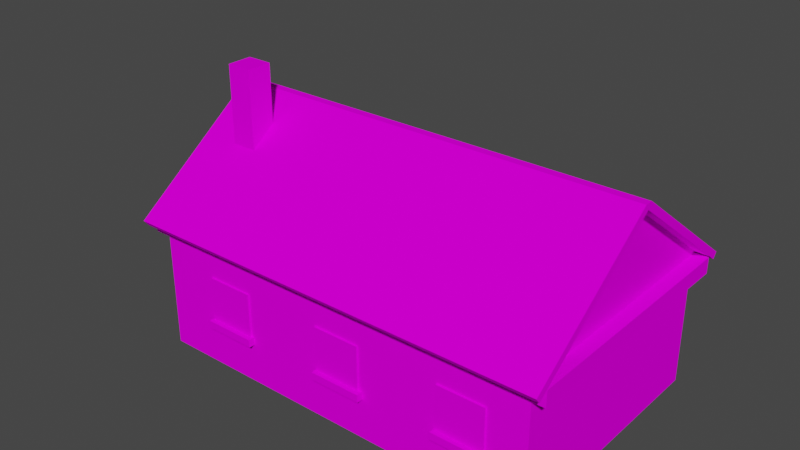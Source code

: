 # Source: house.blend  (saved by Blender 2.80.75; exported with 4.5.12 LTS)
import bpy
from mathutils import Matrix  # noqa: F401  (used for matrix-valued properties, if any)

bpy.ops.wm.read_factory_settings(use_empty=True)
scene = bpy.context.scene
scene.name = 'Scene'

# ---- collections
col_collection = bpy.data.collections.new('Collection'); scene.collection.children.link(col_collection)

# ---- images (referenced by path relative to the original .blend; pixels are not part of the script)
import os
ASSET_DIR = os.environ.get("B2B_ASSET_DIR", "")  # directory of the original .blend (textures are referenced by path, not embedded)
HERE = os.path.dirname(os.path.abspath(__file__))  # packed textures are extracted next to this script under _unpacked/

def load_image(name, relpath, width, height, colorspace="sRGB"):
    """Load a texture the original file referenced (path relative to the .blend, or extracted next to this script)."""
    p = next((c for c in (os.path.join(HERE, relpath), os.path.join(ASSET_DIR, relpath)) if relpath and os.path.exists(c)), "")
    if p:
        img = bpy.data.images.load(p, check_existing=True)
        img.name = name
    else:  # same state as the original file: an image datablock whose file is absent (Cycles renders it pink)
        img = bpy.data.images.new(name, width, height)
        img.source = "FILE"
        img.filepath = "//" + (relpath or name)
    img.colorspace_settings.name = colorspace
    return img
img_siding_jpg = load_image('siding.jpg', 'houses/house 1/siding.jpg', 1024, 1024, 'sRGB')
img_brick_jpg = load_image('brick.jpg', 'houses/house 1/brick.jpg', 1024, 1024, 'sRGB')
img_door_jpg = load_image('door.jpg', 'houses/house 1/door.jpg', 1024, 1024, 'sRGB')
img_rock_jpg = load_image('rock.jpg', 'houses/house 1/rock.jpg', 1024, 1024, 'sRGB')
img_roof_jpg = load_image('roof.jpg', 'houses/house 1/roof.jpg', 1024, 1024, 'sRGB')
img_window_jpg = load_image('window.jpg', 'houses/house 1/window.jpg', 1024, 1024, 'sRGB')

# ---- materials (node trees are filled in below, after node groups)
mat_material_001 = bpy.data.materials.new('Material.001')
mat_material_001.use_transparent_shadow = False
mat_material_001.diffuse_color = (0.64, 0.64, 0.64, 1.0)
mat_material_001.roughness = 0.6733
mat_material_001_brick_jpg = bpy.data.materials.new('Material.001_brick.jpg')
mat_material_001_brick_jpg.use_transparent_shadow = False
mat_material_001_brick_jpg.diffuse_color = (0.64, 0.64, 0.64, 1.0)
mat_material_001_brick_jpg.roughness = 0.6733
mat_material_001_door_jpg = bpy.data.materials.new('Material.001_door.jpg')
mat_material_001_door_jpg.use_transparent_shadow = False
mat_material_001_door_jpg.diffuse_color = (0.64, 0.64, 0.64, 1.0)
mat_material_001_door_jpg.roughness = 0.6733
mat_material_001_rock_jpg = bpy.data.materials.new('Material.001_rock.jpg')
mat_material_001_rock_jpg.use_transparent_shadow = False
mat_material_001_rock_jpg.diffuse_color = (0.64, 0.64, 0.64, 1.0)
mat_material_001_rock_jpg.roughness = 0.6733
mat_material_001_roof_jpg = bpy.data.materials.new('Material.001_roof.jpg')
mat_material_001_roof_jpg.use_transparent_shadow = False
mat_material_001_roof_jpg.diffuse_color = (0.64, 0.64, 0.64, 1.0)
mat_material_001_roof_jpg.roughness = 0.6733
mat_material_001_window_jpg = bpy.data.materials.new('Material.001_window.jpg')
mat_material_001_window_jpg.use_transparent_shadow = False
mat_material_001_window_jpg.diffuse_color = (0.64, 0.64, 0.64, 1.0)
mat_material_001_window_jpg.roughness = 0.6733
mat_material_001_none = bpy.data.materials.new('Material.001_NONE')
mat_material_001_none.use_transparent_shadow = False
mat_material_001_none.diffuse_color = (0.64, 0.64, 0.64, 1.0)
mat_material_001_none.roughness = 0.6733

# ---- material node trees
mat_material_001.use_nodes = True; mat_material_001.node_tree.nodes.clear()
_N = mat_material_001.node_tree.nodes; _L = mat_material_001.node_tree.links
n0 = _N.new('ShaderNodeOutputMaterial'); n0.name = 'Material Output'; n0.location = (300, 300)
n1 = _N.new('ShaderNodeBsdfPrincipled'); n1.name = 'Principled BSDF'; n1.location = (10, 300)
n1.distribution = 'GGX'
n1.subsurface_method = 'BURLEY'
n1.inputs[2].default_value = 0.6733
n1.inputs[3].default_value = 1.0
n1.inputs[27].default_value = (0.0, 0.0, 0.0, 1.0)
n1.inputs[28].default_value = 1.0
n2 = _N.new('ShaderNodeTexImage'); n2.name = 'Image Texture'; n2.location = (-300, 600)
n2.image = img_siding_jpg
_L.new(n1.outputs[0], n0.inputs[0])
_L.new(n2.outputs[0], n1.inputs[0])
n0.is_active_output = True
mat_material_001_brick_jpg.use_nodes = True; mat_material_001_brick_jpg.node_tree.nodes.clear()
_N = mat_material_001_brick_jpg.node_tree.nodes; _L = mat_material_001_brick_jpg.node_tree.links
n0 = _N.new('ShaderNodeOutputMaterial'); n0.name = 'Material Output'; n0.location = (300, 300)
n1 = _N.new('ShaderNodeBsdfPrincipled'); n1.name = 'Principled BSDF'; n1.location = (10, 300)
n1.distribution = 'GGX'
n1.subsurface_method = 'BURLEY'
n1.inputs[2].default_value = 0.6733
n1.inputs[3].default_value = 1.0
n1.inputs[27].default_value = (0.0, 0.0, 0.0, 1.0)
n1.inputs[28].default_value = 1.0
n2 = _N.new('ShaderNodeTexImage'); n2.name = 'Image Texture'; n2.location = (-300, 600)
n2.image = img_brick_jpg
_L.new(n1.outputs[0], n0.inputs[0])
_L.new(n2.outputs[0], n1.inputs[0])
n0.is_active_output = True
mat_material_001_door_jpg.use_nodes = True; mat_material_001_door_jpg.node_tree.nodes.clear()
_N = mat_material_001_door_jpg.node_tree.nodes; _L = mat_material_001_door_jpg.node_tree.links
n0 = _N.new('ShaderNodeOutputMaterial'); n0.name = 'Material Output'; n0.location = (300, 300)
n1 = _N.new('ShaderNodeBsdfPrincipled'); n1.name = 'Principled BSDF'; n1.location = (10, 300)
n1.distribution = 'GGX'
n1.subsurface_method = 'BURLEY'
n1.inputs[2].default_value = 0.6733
n1.inputs[3].default_value = 1.0
n1.inputs[27].default_value = (0.0, 0.0, 0.0, 1.0)
n1.inputs[28].default_value = 1.0
n2 = _N.new('ShaderNodeTexImage'); n2.name = 'Image Texture'; n2.location = (-300, 600)
n2.image = img_door_jpg
_L.new(n1.outputs[0], n0.inputs[0])
_L.new(n2.outputs[0], n1.inputs[0])
n0.is_active_output = True
mat_material_001_rock_jpg.use_nodes = True; mat_material_001_rock_jpg.node_tree.nodes.clear()
_N = mat_material_001_rock_jpg.node_tree.nodes; _L = mat_material_001_rock_jpg.node_tree.links
n0 = _N.new('ShaderNodeOutputMaterial'); n0.name = 'Material Output'; n0.location = (300, 300)
n1 = _N.new('ShaderNodeBsdfPrincipled'); n1.name = 'Principled BSDF'; n1.location = (10, 300)
n1.distribution = 'GGX'
n1.subsurface_method = 'BURLEY'
n1.inputs[2].default_value = 0.6733
n1.inputs[3].default_value = 1.0
n1.inputs[27].default_value = (0.0, 0.0, 0.0, 1.0)
n1.inputs[28].default_value = 1.0
n2 = _N.new('ShaderNodeTexImage'); n2.name = 'Image Texture'; n2.location = (-300, 600)
n2.image = img_rock_jpg
_L.new(n1.outputs[0], n0.inputs[0])
_L.new(n2.outputs[0], n1.inputs[0])
n0.is_active_output = True
mat_material_001_roof_jpg.use_nodes = True; mat_material_001_roof_jpg.node_tree.nodes.clear()
_N = mat_material_001_roof_jpg.node_tree.nodes; _L = mat_material_001_roof_jpg.node_tree.links
n0 = _N.new('ShaderNodeOutputMaterial'); n0.name = 'Material Output'; n0.location = (300, 300)
n1 = _N.new('ShaderNodeBsdfPrincipled'); n1.name = 'Principled BSDF'; n1.location = (10, 300)
n1.distribution = 'GGX'
n1.subsurface_method = 'BURLEY'
n1.inputs[2].default_value = 0.6733
n1.inputs[3].default_value = 1.0
n1.inputs[27].default_value = (0.0, 0.0, 0.0, 1.0)
n1.inputs[28].default_value = 1.0
n2 = _N.new('ShaderNodeTexImage'); n2.name = 'Image Texture'; n2.location = (-300, 600)
n2.image = img_roof_jpg
_L.new(n1.outputs[0], n0.inputs[0])
_L.new(n2.outputs[0], n1.inputs[0])
n0.is_active_output = True
mat_material_001_window_jpg.use_nodes = True; mat_material_001_window_jpg.node_tree.nodes.clear()
_N = mat_material_001_window_jpg.node_tree.nodes; _L = mat_material_001_window_jpg.node_tree.links
n0 = _N.new('ShaderNodeOutputMaterial'); n0.name = 'Material Output'; n0.location = (300, 300)
n1 = _N.new('ShaderNodeBsdfPrincipled'); n1.name = 'Principled BSDF'; n1.location = (10, 300)
n1.distribution = 'GGX'
n1.subsurface_method = 'BURLEY'
n1.inputs[2].default_value = 0.6733
n1.inputs[3].default_value = 1.0
n1.inputs[27].default_value = (0.0, 0.0, 0.0, 1.0)
n1.inputs[28].default_value = 1.0
n2 = _N.new('ShaderNodeTexImage'); n2.name = 'Image Texture'; n2.location = (-300, 600)
n2.image = img_window_jpg
_L.new(n1.outputs[0], n0.inputs[0])
_L.new(n2.outputs[0], n1.inputs[0])
n0.is_active_output = True
mat_material_001_none.use_nodes = True; mat_material_001_none.node_tree.nodes.clear()
_N = mat_material_001_none.node_tree.nodes; _L = mat_material_001_none.node_tree.links
n0 = _N.new('ShaderNodeOutputMaterial'); n0.name = 'Material Output'; n0.location = (300, 300)
n1 = _N.new('ShaderNodeBsdfPrincipled'); n1.name = 'Principled BSDF'; n1.location = (10, 300)
n1.distribution = 'GGX'
n1.subsurface_method = 'BURLEY'
n1.inputs[2].default_value = 0.6733
n1.inputs[3].default_value = 1.0
n1.inputs[27].default_value = (0.0, 0.0, 0.0, 1.0)
n1.inputs[28].default_value = 1.0
n2 = _N.new('ShaderNodeTexImage'); n2.name = 'Image Texture'; n2.location = (-300, 600)
n2.image = img_brick_jpg
_L.new(n1.outputs[0], n0.inputs[0])
_L.new(n2.outputs[0], n1.inputs[0])
n0.is_active_output = True

# ---- world
world_world = bpy.data.worlds.new('World'); scene.world = world_world
world_world.use_nodes = True; world_world.node_tree.nodes.clear()
_N = world_world.node_tree.nodes; _L = world_world.node_tree.links
n0 = _N.new('ShaderNodeOutputWorld'); n0.name = 'World Output'; n0.location = (300, 300)
n1 = _N.new('ShaderNodeBackground'); n1.name = 'Background'; n1.location = (10, 300)
n1.inputs[0].default_value = (0.05088, 0.05088, 0.05088, 1.0)
_L.new(n1.outputs[0], n0.inputs[0])
n0.is_active_output = True
world_world.color = (0.05088, 0.05088, 0.05088)
world_world.use_sun_shadow = False
world_world.sun_shadow_jitter_overblur = 0.0

# ---- meshes
me_cube_016 = bpy.data.meshes.new('Cube.016')
me_cube_016.from_pydata([(-8.461, 5.612, 0.0), (-8.461, 9.597, 0.0), (-8.461, 5.699, -5.332), (-8.461, 5.612, -5.332), (8.461, 5.612, 0.0), (8.461, 9.597, 0.0), (8.461, 5.699, 5.332), (8.461, 5.612, 5.332), (8.461, 5.612, -5.332), (8.461, 5.699, -5.332), (-8.461, 5.612, 5.332), (-8.461, 5.699, 5.332), (-8.443, 0.06985, 5.221), (-8.443, 5.694, 5.221), (-8.443, 5.694, -5.221), (-8.443, 0.06985, -5.221), (8.443, 5.694, -5.221), (8.443, 0.06985, -5.221), (8.443, 5.694, 5.221), (8.443, 0.06985, 5.221), (-7.424, 7.644, 2.436), (-7.424, 11.42, 2.436), (-7.424, 11.42, 1.364), (-7.424, 7.644, 1.364), (-6.352, 11.42, 1.364), (-6.352, 7.644, 1.364), (-6.352, 11.42, 2.436), (-6.352, 7.644, 2.436), (-11.24, 0.05923, 1.761), (-11.24, 0.6729, 1.761), (-11.24, 0.6729, -2.147), (-11.24, 0.05923, -2.147), (-10.24, 0.05923, -2.147), (-10.24, 0.6729, -2.147), (-7.194, 0.6729, -2.147), (-7.194, 0.05923, -2.147), (-10.24, 0.05923, 1.761), (-10.24, 0.6729, 1.761), (-10.24, 1.419, -2.147), (-7.194, 1.419, -2.147), (-7.194, 0.05923, 1.761), (-7.194, 0.6729, 1.761), (-10.24, 1.419, 1.761), (-7.194, 1.419, 1.761), (-8.561, 1.485, 0.6487), (-8.561, 4.857, 0.6487), (-8.561, 4.857, -1.162), (-8.561, 1.485, -1.162), (-8.433, 4.857, -1.162), (-8.433, 1.485, -1.162), (-8.433, 1.485, 0.6487), (-8.433, 4.857, 0.6487), (-0.7756, 1.766, -4.945), (-0.7756, 2.088, -4.945), (-0.7756, 2.088, -5.498), (-0.7756, 1.766, -5.498), (1.424, 2.088, -5.498), (1.424, 1.766, -5.498), (1.424, 2.088, -4.945), (1.424, 1.766, -4.945), (4.684, 1.766, -4.945), (4.684, 2.088, -4.945), (4.684, 2.088, -5.498), (4.684, 1.766, -5.498), (6.884, 2.088, -5.498), (6.884, 1.766, -5.498), (6.884, 2.088, -4.945), (6.884, 1.766, -4.945), (8.461, 5.403, -5.736), (8.461, 5.646, -5.913), (9.04, 5.646, -5.913), (9.04, 5.403, -5.736), (9.04, 5.699, -5.332), (9.04, 9.597, 0.0), (8.461, 5.646, 5.913), (8.461, 5.403, 5.736), (9.04, 5.403, 5.736), (9.04, 5.646, 5.913), (-8.461, 9.597, 0.0), (-8.461, 5.699, 5.332), (-9.04, 5.699, 5.332), (-9.04, 9.597, 0.0), (-8.461, 5.646, -5.913), (-8.461, 5.403, -5.736), (-9.04, 5.403, -5.736), (-9.04, 5.646, -5.913), (-8.461, 5.403, 5.736), (-8.461, 5.646, 5.913), (8.461, 5.699, 5.332), (-9.04, 5.646, 5.913), (-9.04, 5.403, 5.736), (-9.04, 5.699, -5.332), (-9.04, 9.597, 0.0), (-9.04, 9.84, -0.1771), (-9.04, 5.941, -5.51), (-9.04, 5.941, 5.51), (-9.04, 9.84, 0.1771), (9.04, 5.699, 5.332), (9.04, 9.597, 0.0), (9.04, 9.84, 0.1771), (9.04, 5.941, 5.51), (9.04, 5.941, -5.51), (9.04, 9.84, -0.1771), (8.461, 9.597, 0.0), (-9.034, 5.648, 5.327), (-9.034, 5.648, -5.327), (-9.034, 4.98, -5.327), (-9.034, 4.98, 5.327), (9.034, 5.648, -5.327), (9.034, 4.98, -5.327), (9.034, 5.648, 5.327), (9.034, 4.98, 5.327), (6.94, 1.766, 4.942), (6.94, 2.088, 4.942), (6.94, 2.088, 5.495), (6.94, 1.766, 5.495), (4.74, 2.088, 5.495), (4.74, 1.766, 5.495), (4.74, 2.088, 4.942), (4.74, 1.766, 4.942), (1.531, 1.766, 4.942), (1.531, 2.088, 4.942), (1.531, 2.088, 5.495), (1.531, 1.766, 5.495), (-0.6693, 2.088, 5.495), (-0.6693, 1.766, 5.495), (-0.6693, 2.088, 4.942), (-0.6693, 1.766, 4.942), (-3.929, 1.766, 4.942), (-3.929, 2.088, 4.942), (-3.929, 2.088, 5.495), (-3.929, 1.766, 5.495), (-6.129, 2.088, 5.495), (-6.129, 1.766, 5.495), (-6.129, 2.088, 4.942), (-6.129, 1.766, 4.942), (-6.185, 1.766, -4.945), (-6.185, 2.088, -4.945), (-6.185, 2.088, -5.498), (-6.185, 1.766, -5.498), (-3.985, 2.088, -5.498), (-3.985, 1.766, -5.498), (-3.985, 2.088, -4.945), (-3.985, 1.766, -4.945), (8.461, 9.84, -0.1771), (8.461, 9.84, 0.1771), (-8.461, 9.84, 0.1771), (-8.461, 5.941, 5.51), (8.461, 5.941, 5.51), (8.461, 5.941, -5.51), (-8.461, 5.941, -5.51), (-8.461, 9.84, -0.1771), (-6.056, 1.928, 5.298), (-6.056, 3.928, 5.298), (-6.056, 3.928, 5.148), (-6.056, 1.928, 5.148), (-4.056, 1.928, 5.148), (-4.056, 3.928, 5.148), (-4.056, 3.928, 5.298), (-4.056, 1.928, 5.298), (-0.6469, 1.928, 5.298), (-0.6469, 3.928, 5.298), (-0.6469, 3.928, 5.148), (-0.6469, 1.928, 5.148), (1.353, 1.928, 5.148), (1.353, 3.928, 5.148), (1.353, 3.928, 5.298), (1.353, 1.928, 5.298), (4.813, 1.928, 5.298), (4.813, 3.928, 5.298), (4.813, 3.928, 5.148), (4.813, 1.928, 5.148), (6.813, 1.928, 5.148), (6.813, 3.928, 5.148), (6.813, 3.928, 5.298), (6.813, 1.928, 5.298), (-6.056, 1.928, -5.163), (-6.056, 3.928, -5.163), (-6.056, 3.928, -5.312), (-6.056, 1.928, -5.312), (-4.056, 3.928, -5.312), (-4.056, 1.928, -5.312), (-4.056, 3.928, -5.163), (-4.056, 1.928, -5.163), (-0.6469, 1.928, -5.163), (-0.6469, 3.928, -5.163), (-0.6469, 3.928, -5.312), (-0.6469, 1.928, -5.312), (1.353, 3.928, -5.312), (1.353, 1.928, -5.312), (1.353, 3.928, -5.163), (1.353, 1.928, -5.163), (4.813, 1.928, -5.163), (4.813, 3.928, -5.163), (4.813, 3.928, -5.312), (4.813, 1.928, -5.312), (6.813, 3.928, -5.312), (6.813, 1.928, -5.312), (6.813, 3.928, -5.163), (6.813, 1.928, -5.163), (-8.638, 3.527, -0.9548), (-8.463, 3.527, -0.9548), (-8.463, 3.502, -1.017), (-8.638, 3.502, -1.017), (-8.463, 3.44, -1.042), (-8.638, 3.44, -1.042), (-8.463, 3.378, -1.017), (-8.638, 3.378, -1.017), (-8.463, 3.352, -0.9548), (-8.638, 3.352, -0.9548), (-8.463, 3.378, -0.893), (-8.638, 3.378, -0.893), (-8.463, 3.44, -0.8674), (-8.638, 3.44, -0.8674), (-8.463, 3.502, -0.893), (-8.638, 3.502, -0.893)], [], [(0, 1, 2, 3), (4, 5, 6, 7), (8, 9, 5, 4), (10, 11, 1, 0), (12, 13, 14, 15), (15, 14, 16, 17), (17, 16, 18, 19), (19, 18, 13, 12), (20, 21, 22, 23), (23, 22, 24, 25), (25, 24, 26, 27), (27, 26, 21, 20), (24, 22, 21, 26), (28, 29, 30, 31), (32, 33, 34, 35), (36, 37, 29, 28), (33, 30, 29, 37), (34, 33, 38, 39), (40, 41, 37, 36), (31, 30, 33, 32), (39, 38, 42, 43), (33, 37, 42, 38), (37, 41, 43, 42), (44, 45, 46, 47), (47, 46, 48, 49), (50, 51, 45, 44), (48, 46, 45, 51), (52, 53, 54, 55), (55, 54, 56, 57), (57, 56, 58, 59), (55, 57, 59, 52), (56, 54, 53, 58), (60, 61, 62, 63), (63, 62, 64, 65), (65, 64, 66, 67), (63, 65, 67, 60), (64, 62, 61, 66), (68, 69, 70, 71), (5, 9, 72, 73), (74, 75, 76, 77), (78, 79, 80, 81), (82, 83, 84, 85), (86, 75, 74, 87), (79, 88, 75, 86), (86, 87, 89, 90), (68, 83, 82, 69), (9, 2, 83, 68), (91, 92, 93, 94), (81, 80, 95, 96), (97, 98, 99, 100), (97, 100, 77, 76), (101, 72, 71, 70), (73, 72, 101, 102), (81, 96, 93, 92), (99, 98, 73, 102), (95, 80, 90, 89), (91, 94, 85, 84), (9, 68, 71, 72), (2, 1, 92, 91), (75, 88, 97, 76), (83, 2, 91, 84), (79, 86, 90, 80), (88, 103, 98, 97), (104, 105, 106, 107), (105, 108, 109, 106), (108, 110, 111, 109), (110, 104, 107, 111), (105, 104, 110, 108), (109, 111, 107, 106), (112, 113, 114, 115), (115, 114, 116, 117), (117, 116, 118, 119), (115, 117, 119, 112), (116, 114, 113, 118), (120, 121, 122, 123), (123, 122, 124, 125), (125, 124, 126, 127), (123, 125, 127, 120), (124, 122, 121, 126), (128, 129, 130, 131), (131, 130, 132, 133), (133, 132, 134, 135), (131, 133, 135, 128), (132, 130, 129, 134), (136, 137, 138, 139), (139, 138, 140, 141), (141, 140, 142, 143), (139, 141, 143, 136), (140, 138, 137, 142), (144, 145, 99, 102), (145, 146, 147, 148), (147, 146, 96, 95), (149, 150, 151, 144), (146, 145, 144, 151), (146, 151, 93, 96), (148, 147, 87, 74), (151, 150, 94, 93), (150, 149, 69, 82), (149, 144, 102, 101), (148, 74, 77, 100), (69, 149, 101, 70), (87, 147, 95, 89), (150, 82, 85, 94), (145, 148, 100, 99), (152, 153, 154, 155), (156, 157, 158, 159), (159, 158, 153, 152), (155, 156, 159, 152), (157, 154, 153, 158), (160, 161, 162, 163), (164, 165, 166, 167), (167, 166, 161, 160), (165, 162, 161, 166), (168, 169, 170, 171), (172, 173, 174, 175), (175, 174, 169, 168), (173, 170, 169, 174), (176, 177, 178, 179), (179, 178, 180, 181), (181, 180, 182, 183), (180, 178, 177, 182), (184, 185, 186, 187), (187, 186, 188, 189), (189, 188, 190, 191), (188, 186, 185, 190), (192, 193, 194, 195), (195, 194, 196, 197), (197, 196, 198, 199), (196, 194, 193, 198), (3, 2, 9, 8), (7, 6, 11, 10), (0, 4, 7, 10), (1, 11, 79, 78), (3, 8, 4, 0), (11, 6, 88, 79), (5, 1, 78, 103), (6, 5, 103, 88), (103, 78, 146, 145), (1, 5, 144, 151), (1, 78, 81, 92), (103, 5, 73, 98), (23, 25, 27, 20), (35, 34, 41, 40), (32, 35, 40, 36), (31, 32, 36, 28), (41, 34, 39, 43), (49, 48, 51, 50), (47, 49, 50, 44), (200, 201, 202, 203), (203, 202, 204, 205), (205, 204, 206, 207), (207, 206, 208, 209), (209, 208, 210, 211), (211, 210, 212, 213), (202, 201, 214, 212, 210, 208, 206, 204), (213, 212, 214, 215), (215, 214, 201, 200), (200, 203, 205, 207, 209, 211, 213, 215), (15, 17, 19, 12), (16, 14, 13, 18), (155, 154, 157, 156), (163, 162, 165, 164), (163, 164, 167, 160), (171, 170, 173, 172), (171, 172, 175, 168), (183, 182, 177, 176), (179, 181, 183, 176), (191, 190, 185, 184), (187, 189, 191, 184), (199, 198, 193, 192), (195, 197, 199, 192), (119, 118, 113, 112), (127, 126, 121, 120), (135, 134, 129, 128)])
me_cube_016.polygons.foreach_set('use_smooth', [True] * 174)
me_cube_016.polygons.foreach_set('material_index', [0, 0, 0, 0, 0, 0, 0, 0, 1, 1, 1, 1, 1, 1, 1, 1, 1, 1, 1, 1, 1, 1, 1, 2, 2, 2, 2, 3, 3, 3, 3, 3, 3, 3, 3, 3, 3, 3, 3, 3, 3, 3, 3, 3, 3, 3, 3, 3, 3, 3, 3, 3, 3, 3, 3, 3, 3, 3, 3, 3, 3, 3, 3, 3, 3, 3, 3, 3, 3, 3, 3, 3, 3, 3, 3, 3, 3, 3, 3, 3, 3, 3, 3, 3, 3, 3, 3, 3, 3, 4, 4, 4, 4, 4, 4, 4, 4, 4, 4, 4, 4, 4, 4, 4, 5, 5, 5, 5, 5, 5, 5, 5, 5, 5, 5, 5, 5, 5, 5, 5, 5, 5, 5, 5, 5, 5, 5, 5, 5, 6, 6, 6, 6, 6, 6, 6, 6, 6, 6, 6, 6, 6, 6, 6, 6, 6, 6, 6, 6, 6, 6, 6, 6, 6, 6, 6, 6, 6, 6, 6, 6, 6, 6, 6, 6, 6, 6, 6, 6, 6, 6, 6, 6, 6])
_k = set([(0, 3), (0, 10), (1, 2), (1, 5), (1, 11), (1, 92), (2, 3), (2, 9), (3, 8), (4, 7), (4, 8), (5, 6), (5, 9), (5, 73), (6, 7), (7, 10), (8, 9), (10, 11), (12, 13), (12, 15), (12, 19), (13, 14), (13, 18), (14, 15), (14, 16), (15, 17), (16, 17), (16, 18), (17, 19), (18, 19), (20, 21), (20, 23), (20, 27), (21, 22), (21, 26), (22, 23), (22, 24), (23, 25), (24, 25), (24, 26), (25, 27), (26, 27), (28, 29), (28, 31), (28, 36), (29, 30), (29, 37), (30, 31), (30, 33), (31, 32), (32, 35), (33, 37), (33, 38), (34, 35), (34, 39), (35, 40), (36, 40), (37, 42), (38, 39), (38, 42), (39, 43), (40, 41), (41, 43), (42, 43), (44, 45), (44, 47), (44, 50), (45, 46), (45, 51), (46, 47), (46, 48), (47, 49), (48, 49), (48, 51), (49, 50), (50, 51), (52, 55), (53, 54), (54, 55), (54, 56), (55, 57), (56, 57), (56, 58), (57, 59), (60, 63), (61, 62), (62, 63), (62, 64), (63, 65), (64, 65), (64, 66), (65, 67), (68, 71), (68, 83), (69, 70), (69, 82), (70, 71), (70, 101), (71, 72), (72, 73), (73, 98), (74, 77), (74, 87), (75, 76), (75, 86), (76, 77), (76, 97), (77, 100), (78, 79), (78, 81), (78, 103), (79, 88), (80, 81), (80, 90), (81, 92), (82, 85), (83, 84), (84, 85), (84, 91), (85, 94), (86, 90), (87, 89), (88, 103), (89, 90), (89, 95), (91, 92), (93, 94), (93, 96), (93, 151), (95, 96), (96, 146), (97, 98), (98, 103), (99, 100), (99, 102), (99, 145), (101, 102), (102, 144), (104, 105), (104, 107), (104, 110), (105, 106), (105, 108), (106, 107), (106, 109), (107, 111), (108, 109), (108, 110), (109, 111), (110, 111), (112, 113), (112, 115), (112, 119), (113, 114), (113, 118), (114, 115), (114, 116), (115, 117), (116, 117), (116, 118), (117, 119), (118, 119), (120, 121), (120, 123), (120, 127), (121, 122), (121, 126), (122, 123), (122, 124), (123, 125), (124, 125), (124, 126), (125, 127), (126, 127), (128, 129), (128, 131), (128, 135), (129, 130), (129, 134), (130, 131), (130, 132), (131, 133), (132, 133), (132, 134), (133, 135), (134, 135), (136, 139), (137, 138), (138, 139), (138, 140), (139, 141), (140, 141), (140, 142), (141, 143), (144, 151), (145, 146), (152, 153), (152, 155), (152, 159), (153, 154), (153, 158), (154, 155), (154, 157), (155, 156), (156, 157), (156, 159), (157, 158), (158, 159), (160, 161), (160, 163), (160, 167), (161, 162), (161, 166), (162, 163), (162, 165), (163, 164), (164, 165), (164, 167), (165, 166), (166, 167), (168, 169), (168, 171), (168, 175), (169, 170), (169, 174), (170, 171), (170, 173), (171, 172), (172, 173), (172, 175), (173, 174), (174, 175), (176, 177), (176, 179), (176, 183), (177, 178), (177, 182), (178, 179), (178, 180), (179, 181), (180, 181), (180, 182), (181, 183), (182, 183), (184, 185), (184, 187), (184, 191), (185, 186), (185, 190), (186, 187), (186, 188), (187, 189), (188, 189), (188, 190), (189, 191), (190, 191), (192, 193), (192, 195), (192, 199), (193, 194), (193, 198), (194, 195), (194, 196), (195, 197), (196, 197), (196, 198), (197, 199), (198, 199), (200, 201), (200, 203), (200, 215), (201, 202), (201, 214), (202, 203), (202, 204), (203, 205), (204, 205), (204, 206), (205, 207), (206, 207), (206, 208), (207, 209), (208, 209), (208, 210), (209, 211), (210, 211), (210, 212), (211, 213), (212, 213), (212, 214), (213, 215), (214, 215)])
me_cube_016.attributes.new('sharp_edge', 'BOOLEAN', 'EDGE').data.foreach_set('value', [ (min(e.vertices), max(e.vertices)) in _k for e in me_cube_016.edges])
_uv = me_cube_016.uv_layers.new(name='UVMap')
_uv.uv.foreach_set('vector', [-1.188, 2.188, -1.188, -1.188, 2.202, 2.213, 2.188, 2.188, 1.568, -0.5678, 1.568, 1.568, -0.5396, -0.5628, -0.5678, -0.5678, 1.568, -0.5678, 1.568, 1.568, -0.5678, 1.568, -0.5678, -0.5678, -1.188, 2.188, -1.188, -1.188, 2.188, -1.188, 2.188, 2.188, 2.37, -1.988, 2.37, 1.289, -1.217, 1.289, -1.217, -1.988, -1.312, 4.011, -1.312, 0.64, 0.3875, 0.64, 0.3875, 4.011, 0.7358, -2.409, 0.7358, 0.9333, -2.915, 0.9333, -2.915, -2.409, -3.011, 4.011, -3.011, 0.64, -1.312, 0.64, -1.312, 4.011, 0.7518, 0.1859, 0.7518, 1.591, 0.298, 1.591, 0.298, 0.1859, 0.5761, 0.1859, 0.5761, 1.591, 0.2277, 1.591, 0.2277, 0.1859, 0.5378, 0.1859, 0.5378, 1.591, 0.7702, 1.591, 0.7702, 0.1859, 0.3355, 0.1859, 0.3355, 1.591, 0.5539, 1.591, 0.5539, 0.1859, 0.4755, -0.6658, 0.6375, -0.6658, 0.6375, -0.0793, 0.4755, -0.0793, 1.2, -0.7524, 1.2, -0.5598, 0.0278, -0.5598, 0.0278, -0.7524, 0.351, -0.8014, 0.351, -0.0877, -0.4598, -0.0877, -0.4598, -0.8014, 0.3098, -0.1003, 0.3098, 0.7711, -0.035, 0.7711, -0.035, -0.1003, 0.1137, 0.1061, 0.1137, -0.1561, 1.114, -0.1561, 1.114, 0.1061, 0.4302, 0.0868, 1.036, 0.0868, 1.036, 0.7768, 0.4302, 0.7768, 1.362, -0.1003, 1.362, 0.7711, 0.3098, 0.7711, 0.3098, -0.1003, 0.2149, -0.8014, 0.2149, -0.0877, -0.1197, -0.0877, -0.1197, -0.8014, 0.1137, 2.122, 0.1137, 1.322, 1.114, 1.322, 1.114, 2.122, 0.0101, 0.54, 1.217, 0.54, 1.217, 0.8883, 0.0101, 0.8883, 0.9307, 0.1822, 1.552, 0.1822, 1.552, 0.6539, 0.9307, 0.6539, -0.0169, 0.9874, -0.0169, 0.0126, 1.017, 0.0126, 1.017, 0.9874, 0.0094, 0.0042, 0.0821, 0.0042, 0.0821, 0.9958, 0.0094, 0.9958, 0.0094, 0.0042, 0.0821, 0.0042, 0.0821, 0.9958, 0.0094, 0.9958, 0.0094, 0.0042, 0.0821, 0.0042, 0.0821, 0.9958, 0.0094, 0.9958, 0.1528, -0.1907, 0.8472, -0.1907, 0.8472, 1.191, 0.1528, 1.191, 0.1528, -0.1907, 0.8472, -0.1907, 0.8472, 1.191, 0.1528, 1.191, 0.1528, -0.1907, 0.8472, -0.1907, 0.8472, 1.191, 0.1528, 1.191, 0.1528, -0.1907, 0.8472, -0.1907, 0.8472, 1.191, 0.1528, 1.191, 0.1528, -0.1907, 0.8472, -0.1907, 0.8472, 1.191, 0.1528, 1.191, 0.1528, -0.1907, 0.8472, -0.1907, 0.8472, 1.191, 0.1528, 1.191, 0.1528, -0.1907, 0.8472, -0.1907, 0.8472, 1.191, 0.1528, 1.191, 0.1528, -0.1907, 0.8472, -0.1907, 0.8472, 1.191, 0.1528, 1.191, 0.1528, -0.1907, 0.8472, -0.1907, 0.8472, 1.191, 0.1528, 1.191, 0.1528, -0.1907, 0.8472, -0.1907, 0.8472, 1.191, 0.1528, 1.191, 0.9571, 53.72, 0.4696, 53.72, 0.4696, 53.35, 0.9571, 53.35, 14.21, -29.22, 1.0, -29.22, 1.0, -30.22, 14.21, -30.22, 0.4696, 8.734, 0.9571, 8.734, 0.9571, 9.216, 0.4696, 9.216, -1.389, -0.1979, 2.389, -0.1979, 2.389, 1.198, -1.389, 1.198, 0.4696, -43.06, 0.9571, -43.06, 0.9571, -42.69, 0.4696, -42.69, 0.9571, -5.364, 0.9571, 8.734, 0.4696, 8.734, 0.4696, -5.364, 0.0, 0.0, 1.0, 0.0, 1.0, 1.0, 0.0, 1.0, 0.9571, -5.364, 0.4696, -5.364, 0.4696, -5.846, 0.9571, -5.846, 0.9571, -53.72, 0.9571, -43.06, 0.4696, -43.06, 0.4696, -53.72, 1.0, -29.22, 1.0, 0.0, 0.0, 0.0, 0.0, -29.22, 0.9571, -13.03, 0.9571, -6.871, 0.4696, -6.871, 0.4696, -13.03, 0.9571, -6.744, 0.9571, -0.5818, 0.4696, -0.5818, 0.4696, -6.744, 0.9571, 3.952, 0.9571, 10.11, 0.4696, 10.11, 0.4696, 3.952, 0.9571, 3.952, 0.4696, 3.952, 0.4696, 3.485, 0.9571, 3.485, 0.4696, 16.4, 0.9571, 16.4, 0.9571, 16.87, 0.4696, 16.87, 0.9571, 10.24, 0.9571, 16.4, 0.4696, 16.4, 0.4696, 10.24, 0.9571, -6.744, 0.4696, -6.744, 0.4696, -6.871, 0.9571, -6.871, 0.4696, 10.11, 0.9571, 10.11, 0.9571, 10.24, 0.4696, 10.24, 0.4696, -0.5818, 0.9571, -0.5818, 0.9571, -0.1154, 0.4696, -0.1154, 0.9571, -13.03, 0.4696, -13.03, 0.4696, -13.5, 0.9571, -13.5, 1.0, -29.22, 0.0, -29.22, 0.0, -30.22, 1.0, -30.22, -1.389, -0.1979, 2.389, -0.1979, 2.389, 1.198, -1.389, 1.198, 0.0, 0.0, 1.0, 0.0, 1.0, 1.0, 0.0, 1.0, 0.0, 0.0, 1.0, 0.0, 1.0, 1.0, 0.0, 1.0, 0.0, 0.0, 1.0, 0.0, 1.0, 1.0, 0.0, 1.0, 0.0, 0.0, 1.0, 0.0, 1.0, 1.0, 0.0, 1.0, 0.1827, 3.421, 0.1827, -4.162, 0.7806, -4.162, 0.7806, 3.421, -0.0047, 8.042, -0.0047, -7.378, 0.5295, -7.378, 0.5295, 8.042, 0.5564, 3.044, 0.5564, -2.504, 1.189, -2.504, 1.189, 3.044, 0.1941, 4.716, 0.1941, -4.166, 0.7574, -4.166, 0.7574, 4.716, -3.982, -3.955, 4.915, -3.955, 4.915, 4.941, -3.982, 4.941, -5.05, -7.442, 6.303, -7.442, 6.303, 3.912, -5.05, 3.912, 0.1528, -0.1907, 0.8472, -0.1907, 0.8472, 1.191, 0.1528, 1.191, 0.1528, -0.1907, 0.8472, -0.1907, 0.8472, 1.191, 0.1528, 1.191, 0.1528, -0.1907, 0.8472, -0.1907, 0.8472, 1.191, 0.1528, 1.191, 0.1528, -0.1907, 0.8472, -0.1907, 0.8472, 1.191, 0.1528, 1.191, 0.1528, -0.1907, 0.8472, -0.1907, 0.8472, 1.191, 0.1528, 1.191, 0.1528, -0.1907, 0.8472, -0.1907, 0.8472, 1.191, 0.1528, 1.191, 0.1528, -0.1907, 0.8472, -0.1907, 0.8472, 1.191, 0.1528, 1.191, 0.1528, -0.1907, 0.8472, -0.1907, 0.8472, 1.191, 0.1528, 1.191, 0.1528, -0.1907, 0.8472, -0.1907, 0.8472, 1.191, 0.1528, 1.191, 0.1528, -0.1907, 0.8472, -0.1907, 0.8472, 1.191, 0.1528, 1.191, 0.1528, -0.1907, 0.8472, -0.1907, 0.8472, 1.191, 0.1528, 1.191, 0.1528, -0.1907, 0.8472, -0.1907, 0.8472, 1.191, 0.1528, 1.191, 0.1528, -0.1907, 0.8472, -0.1907, 0.8472, 1.191, 0.1528, 1.191, 0.1528, -0.1907, 0.8472, -0.1907, 0.8472, 1.191, 0.1528, 1.191, 0.1528, -0.1907, 0.8472, -0.1907, 0.8472, 1.191, 0.1528, 1.191, 0.1528, -0.1907, 0.8472, -0.1907, 0.8472, 1.191, 0.1528, 1.191, 0.1528, -0.1907, 0.8472, -0.1907, 0.8472, 1.191, 0.1528, 1.191, 0.1528, -0.1907, 0.8472, -0.1907, 0.8472, 1.191, 0.1528, 1.191, 0.1528, -0.1907, 0.8472, -0.1907, 0.8472, 1.191, 0.1528, 1.191, 0.1528, -0.1907, 0.8472, -0.1907, 0.8472, 1.191, 0.1528, 1.191, -3.434, 0.8647, -3.434, 0.9377, -3.702, 0.9377, -3.702, 0.8647, -3.434, 0.9377, 4.373, 0.9377, 4.373, 4.244, -3.434, 4.244, 4.373, 4.244, 4.373, 0.9377, 4.641, 0.9377, 4.641, 4.244, -3.434, -2.397, 4.373, -2.397, 4.373, 0.8647, -3.434, 0.8647, 4.373, 0.9377, -3.434, 0.9377, -3.434, 0.8647, 4.373, 0.8647, 4.373, 0.9377, 4.373, 0.8647, 4.641, 0.8647, 4.641, 0.9377, -3.434, 4.244, 4.373, 4.244, 4.373, 4.51, -3.434, 4.51, 4.373, 0.8647, 4.373, -2.397, 4.641, -2.397, 4.641, 0.8647, 4.373, -2.397, -3.434, -2.397, -3.434, -2.664, 4.373, -2.664, -3.434, -2.397, -3.434, 0.8647, -3.702, 0.8647, -3.702, -2.397, -3.434, 4.244, -3.434, 4.51, -3.702, 4.51, -3.702, 4.244, -3.434, -2.664, -3.434, -2.397, -3.702, -2.397, -3.702, -2.664, 4.373, 4.51, 4.373, 4.244, 4.641, 4.244, 4.641, 4.51, 4.373, -2.397, 4.373, -2.664, 4.641, -2.664, 4.641, -2.397, -3.434, 0.9377, -3.434, 4.244, -3.702, 4.244, -3.702, 0.9377, 0.0277, 0.0259, 0.9723, 0.0259, 0.9723, 0.1301, 0.0277, 0.1301, 0.0277, 0.0259, 0.9723, 0.0259, 0.9723, 0.1301, 0.0277, 0.1301, 0.0271, 1.031, 0.0271, 0.0574, 0.9729, 0.0574, 0.9729, 1.031, 0.0277, 0.0259, 0.9723, 0.0259, 0.9723, 0.1301, 0.0277, 0.1301, 0.0277, 0.0259, 0.9723, 0.0259, 0.9723, 0.1301, 0.0277, 0.1301, 0.0277, 0.0259, 0.9723, 0.0259, 0.9723, 0.1301, 0.0277, 0.1301, 0.0277, 0.0259, 0.9723, 0.0259, 0.9723, 0.1301, 0.0277, 0.1301, 0.0271, 1.031, 0.0271, 0.0574, 0.9729, 0.0574, 0.9729, 1.031, 0.0277, 0.0259, 0.9723, 0.0259, 0.9723, 0.1301, 0.0277, 0.1301, 0.0277, 0.0259, 0.9723, 0.0259, 0.9723, 0.1301, 0.0277, 0.1301, 0.0277, 0.0259, 0.9723, 0.0259, 0.9723, 0.1301, 0.0277, 0.1301, 0.0271, 1.031, 0.0271, 0.0574, 0.9729, 0.0574, 0.9729, 1.031, 0.0277, 0.0259, 0.9723, 0.0259, 0.9723, 0.1301, 0.0277, 0.1301, 0.0277, 0.0259, 0.9723, 0.0259, 0.9723, 0.1301, 0.0277, 0.1301, 0.0271, 1.031, 0.0271, 0.0574, 0.9729, 0.0574, 0.9729, 1.031, 0.0277, 0.0259, 0.9723, 0.0259, 0.9723, 0.1301, 0.0277, 0.1301, 0.0277, 0.0259, 0.9723, 0.0259, 0.9723, 0.1301, 0.0277, 0.1301, 0.0277, 0.0259, 0.9723, 0.0259, 0.9723, 0.1301, 0.0277, 0.1301, 0.0271, 1.031, 0.0271, 0.0574, 0.9729, 0.0574, 0.9729, 1.031, 0.0277, 0.0259, 0.9723, 0.0259, 0.9723, 0.1301, 0.0277, 0.1301, 0.0277, 0.0259, 0.9723, 0.0259, 0.9723, 0.1301, 0.0277, 0.1301, 0.0277, 0.0259, 0.9723, 0.0259, 0.9723, 0.1301, 0.0277, 0.1301, 0.0271, 1.031, 0.0271, 0.0574, 0.9729, 0.0574, 0.9729, 1.031, 0.0277, 0.0259, 0.9723, 0.0259, 0.9723, 0.1301, 0.0277, 0.1301, 0.0277, 0.0259, 0.9723, 0.0259, 0.9723, 0.1301, 0.0277, 0.1301, 0.0, 0.0, 1.0, 0.0, 1.0, 1.0, 0.0, 1.0, 0.0, 0.0, 1.0, 0.0, 1.0, 1.0, 0.0, 1.0, 0.0, 0.0, 1.0, 0.0, 1.0, 1.0, 0.0, 1.0, 0.0, 0.0, 1.0, 0.0, 1.0, 1.0, 0.0, 1.0, 0.0, 0.0, 1.0, 0.0, 1.0, 1.0, 0.0, 1.0, 0.0, 0.0, 1.0, 0.0, 1.0, 1.0, 0.0, 1.0, 0.0, 0.0, 1.0, 0.0, 1.0, 1.0, 0.0, 1.0, 0.0, 0.0, 1.0, 0.0, 1.0, 1.0, 0.0, 1.0, 0.0, 0.0, 1.0, 0.0, 1.0, 1.0, 0.0, 1.0, 0.0, 0.0, 1.0, 0.0, 1.0, 1.0, 0.0, 1.0, 0.0, 0.0, 1.0, 0.0, 1.0, 1.0, 0.0, 1.0, 0.0, 0.0, 1.0, 0.0, 1.0, 1.0, 0.0, 1.0, 0.0, 0.0, 1.0, 0.0, 1.0, 1.0, 0.0, 1.0, 0.0, 0.0, 1.0, 0.0, 1.0, 1.0, 0.0, 1.0, 0.0, 0.0, 1.0, 0.0, 1.0, 1.0, 0.0, 1.0, 0.0, 0.0, 1.0, 0.0, 1.0, 1.0, 0.0, 1.0, 0.0, 0.0, 1.0, 0.0, 1.0, 1.0, 0.0, 1.0, 0.0, 0.0, 1.0, 0.0, 1.0, 1.0, 0.0, 1.0, 0.0, 0.0, 1.0, 0.0, 1.0, 1.0, 0.0, 1.0, 0.0, 0.0, 1.0, 0.0, 1.0, 1.0, 0.0, 1.0, 0.0, 0.0, 1.0, 0.0, 1.0, 1.0, 0.0, 1.0, 0.0, 0.0, 1.0, 0.0, 1.0, 1.0, 0.0, 1.0, 0.0, 0.0, 1.0, 0.0, 1.0, 1.0, 0.0, 1.0, 0.0, 0.0, 1.0, 0.0, 1.0, 1.0, 0.0, 1.0, 0.0, 0.0, 1.0, 0.0, 1.0, 1.0, 0.0, 1.0, 0.5, 1.0, 0.8536, 0.8536, 1.0, 0.5, 0.8536, 0.1464, 0.5, 0.0, 0.1464, 0.1464, 0.0, 0.5, 0.1464, 0.8536, 0.0, 0.0, 1.0, 0.0, 1.0, 1.0, 0.0, 1.0, 0.0, 0.0, 1.0, 0.0, 1.0, 1.0, 0.0, 1.0, 0.5, 1.0, 0.8536, 0.8536, 1.0, 0.5, 0.8536, 0.1464, 0.5, 0.0, 0.1464, 0.1464, 0.0, 0.5, 0.1464, 0.8536, 0.0, 0.0, 1.0, 0.0, 1.0, 1.0, 0.0, 1.0, 0.0, 0.0, 1.0, 0.0, 1.0, 1.0, 0.0, 1.0, 0.0, 0.0, 1.0, 0.0, 1.0, 1.0, 0.0, 1.0, 0.0, 0.0, 1.0, 0.0, 1.0, 1.0, 0.0, 1.0, 0.0, 0.0, 1.0, 0.0, 1.0, 1.0, 0.0, 1.0, 0.0, 0.0, 1.0, 0.0, 1.0, 1.0, 0.0, 1.0, 0.0, 0.0, 1.0, 0.0, 1.0, 1.0, 0.0, 1.0, 0.0, 0.0, 1.0, 0.0, 1.0, 1.0, 0.0, 1.0, 0.0, 0.0, 1.0, 0.0, 1.0, 1.0, 0.0, 1.0, 0.0, 0.0, 1.0, 0.0, 1.0, 1.0, 0.0, 1.0, 0.0, 0.0, 1.0, 0.0, 1.0, 1.0, 0.0, 1.0, 0.0, 0.0, 1.0, 0.0, 1.0, 1.0, 0.0, 1.0, 0.0, 0.0, 1.0, 0.0, 1.0, 1.0, 0.0, 1.0, 0.0, 0.0, 1.0, 0.0, 1.0, 1.0, 0.0, 1.0, 0.0, 0.0, 1.0, 0.0, 1.0, 1.0, 0.0, 1.0, 0.0, 0.0, 1.0, 0.0, 1.0, 1.0, 0.0, 1.0])
me_cube_016.materials.append(mat_material_001)
me_cube_016.materials.append(mat_material_001_brick_jpg)
me_cube_016.materials.append(mat_material_001_door_jpg)
me_cube_016.materials.append(mat_material_001_rock_jpg)
me_cube_016.materials.append(mat_material_001_roof_jpg)
me_cube_016.materials.append(mat_material_001_window_jpg)
me_cube_016.materials.append(mat_material_001_none)
me_cube_016.use_remesh_preserve_volume = False
me_cube_016.use_remesh_preserve_attributes = False
me_cube_016.use_mirror_vertex_groups = False
me_cube_016.update()
me_cube_016.normals_split_custom_set([tuple(v) for v in zip(*[iter([-1.0, 0.0, 0.0, -1.0, 0.0, 0.0, -1.0, 0.0, 0.0, -1.0, 0.0, 0.0, 1.0, 0.0, 1.788e-07, 1.0, 0.0, 1.788e-07, 1.0, 0.0, 0.0, 1.0, 0.0, 0.0, 1.0, 0.0, 3.577e-07, 1.0, 0.0, 3.577e-07, 1.0, 0.0, 1.788e-07, 1.0, 0.0, 1.788e-07, -1.0, 0.0, 0.0, -1.0, 0.0, 0.0, -1.0, 0.0, 0.0, -1.0, 0.0, 0.0, -1.0, 0.0, 0.0, -1.0, 0.0, 0.0, -1.0, 0.0, 0.0, -1.0, 0.0, 0.0, 0.0, 0.0, -1.0, 0.0, 0.0, -1.0, 0.0, 0.0, -1.0, 0.0, 0.0, -1.0, 1.0, 0.0, 1.827e-07, 1.0, 0.0, 1.827e-07, 1.0, 0.0, 1.827e-07, 1.0, 0.0, 1.827e-07, 6.024e-08, 0.0, 1.0, 6.024e-08, 0.0, 1.0, 6.024e-08, 0.0, 1.0, 6.024e-08, 0.0, 1.0, -1.0, 0.0, 0.0, -1.0, 0.0, 0.0, -1.0, 0.0, 0.0, -1.0, 0.0, 0.0, 0.0, 0.0, -1.0, 0.0, 0.0, -1.0, 0.0, 0.0, -1.0, 0.0, 0.0, -1.0, 1.0, 0.0, 0.0, 1.0, 0.0, 0.0, 1.0, 0.0, 0.0, 1.0, 0.0, 0.0, 0.0, 0.0, 1.0, 0.0, 0.0, 1.0, 0.0, 0.0, 1.0, 0.0, 0.0, 1.0, 0.0, 1.0, 0.0, 0.0, 1.0, 0.0, 0.0, 1.0, 0.0, 0.0, 1.0, 0.0, -1.0, 0.0, 0.0, -1.0, 0.0, 0.0, -1.0, 0.0, 0.0, -1.0, 0.0, 0.0, 0.0, 0.0, -1.0, 0.0, 0.0, -1.0, 0.0, 0.0, -1.0, 0.0, 0.0, -1.0, 0.0, 0.0, 1.0, 0.0, 0.0, 1.0, 0.0, 0.0, 1.0, 0.0, 0.0, 1.0, 0.0, 1.0, 0.0, 0.0, 1.0, 0.0, 0.0, 1.0, 0.0, 0.0, 1.0, 0.0, 0.0, 0.0, -1.0, 0.0, 0.0, -1.0, 0.0, 0.0, -1.0, 0.0, 0.0, -1.0, 0.0, 0.0, 1.0, 0.0, 0.0, 1.0, 0.0, 0.0, 1.0, 0.0, 0.0, 1.0, 0.0, 0.0, -1.0, 0.0, 0.0, -1.0, 0.0, 0.0, -1.0, 0.0, 0.0, -1.0, 0.0, 1.0, -2.805e-07, 0.0, 1.0, -2.805e-07, 0.0, 1.0, -2.805e-07, 0.0, 1.0, -2.805e-07, -1.0, 0.0, 0.0, -1.0, 0.0, 0.0, -1.0, 0.0, 0.0, -1.0, 0.0, 0.0, 0.0, 0.0, 1.0, 0.0, 0.0, 1.0, 0.0, 0.0, 1.0, 0.0, 0.0, 1.0, -1.0, 0.0, 0.0, -1.0, 0.0, 0.0, -1.0, 0.0, 0.0, -1.0, 0.0, 0.0, 0.0, 0.0, -1.0, 0.0, 0.0, -1.0, 0.0, 0.0, -1.0, 0.0, 0.0, -1.0, 0.0, 0.0, 1.0, 0.0, 0.0, 1.0, 0.0, 0.0, 1.0, 0.0, 0.0, 1.0, 0.0, 1.0, 0.0, 0.0, 1.0, 0.0, 0.0, 1.0, 0.0, 0.0, 1.0, 0.0, -1.0, 0.0, 0.0, -1.0, 0.0, 0.0, -1.0, 0.0, 0.0, -1.0, 0.0, 0.0, 0.0, 0.0, -1.0, 0.0, 0.0, -1.0, 0.0, 0.0, -1.0, 0.0, 0.0, -1.0, 1.0, 0.0, 0.0, 1.0, 0.0, 0.0, 1.0, 0.0, 0.0, 1.0, 0.0, 0.0, 0.0, -1.0, 0.0, 0.0, -1.0, 0.0, 0.0, -1.0, 0.0, 0.0, -1.0, 0.0, 0.0, 1.0, 0.0, 0.0, 1.0, 0.0, 0.0, 1.0, 0.0, 0.0, 1.0, 0.0, -1.0, 0.0, 0.0, -1.0, 0.0, 0.0, -1.0, 0.0, 0.0, -1.0, 0.0, 0.0, -5.042e-07, 0.0, -1.0, -5.042e-07, 0.0, -1.0, -5.042e-07, 0.0, -1.0, -5.042e-07, 0.0, -1.0, 1.0, 0.0, 0.0, 1.0, 0.0, 0.0, 1.0, 0.0, 0.0, 1.0, 0.0, 0.0, 0.0, -1.0, 0.0, 0.0, -1.0, 0.0, 0.0, -1.0, 0.0, 0.0, -1.0, 0.0, 0.0, 1.0, 0.0, 0.0, 1.0, 0.0, 0.0, 1.0, 0.0, 0.0, 1.0, 0.0, 9.823e-07, -0.5902, -0.8072, 9.823e-07, -0.5902, -0.8072, 2.058e-06, -0.5902, -0.8072, 2.058e-06, -0.5902, -0.8072, -7.479e-07, -0.8072, 0.5902, -5.144e-07, -0.8072, 0.5902, -7.856e-07, -0.8072, 0.5902, -7.479e-07, -0.8072, 0.5902, 3.666e-07, -0.5902, 0.8072, 3.666e-07, -0.5902, 0.8072, 6.862e-07, -0.5902, 0.8072, 6.862e-07, -0.5902, 0.8072, 0.0, -0.8072, -0.5902, 1.325e-07, -0.8072, -0.5902, 2.058e-07, -0.8072, -0.5902, 0.0, -0.8072, -0.5902, -4.696e-08, -0.5902, -0.8072, -4.696e-08, -0.5902, -0.8072, 0.0, -0.5902, -0.8072, 0.0, -0.5902, -0.8072, -6.627e-07, -0.5902, 0.8072, 3.666e-07, -0.5902, 0.8072, 3.666e-07, -0.5902, 0.8072, -6.627e-07, -0.5902, 0.8072, 1.325e-07, -0.8072, -0.5902, -3.912e-07, -0.8072, -0.5902, -2.129e-07, -0.8072, -0.5902, 1.988e-07, -0.8072, -0.5902, -6.627e-07, -0.5902, 0.8072, -6.627e-07, -0.5902, 0.8072, -1.372e-06, -0.5902, 0.8072, -1.372e-06, -0.5902, 0.8072, 9.823e-07, -0.5902, -0.8072, -4.696e-08, -0.5902, -0.8072, -4.696e-08, -0.5902, -0.8072, 9.823e-07, -0.5902, -0.8072, -5.144e-07, -0.8072, 0.5902, 9.393e-09, -0.8072, 0.5902, 1.409e-08, -0.8072, 0.5902, -3.976e-07, -0.8072, 0.5902, -1.0, 3.974e-07, 0.0, -1.0, 0.0, 0.0, -1.0, 0.0, 0.0, -1.0, 3.974e-07, 0.0, -1.0, 0.0, 0.0, -1.0, 3.974e-07, 0.0, -1.0, 3.974e-07, 0.0, -1.0, 0.0, 0.0, 1.0, -3.974e-07, 0.0, 1.0, 0.0, 0.0, 1.0, 0.0, 0.0, 1.0, -3.974e-07, 0.0, 1.0, -3.974e-07, 0.0, 1.0, -3.974e-07, 0.0, 1.0, -7.947e-07, 0.0, 1.0, -7.947e-07, 0.0, 1.0, 2.155e-06, -1.294e-06, 1.0, 2.155e-06, -1.294e-06, 1.0, 2.384e-06, -1.708e-06, 1.0, 2.384e-06, -1.708e-06, 1.0, 9.625e-07, -4.399e-07, 1.0, 2.155e-06, -1.294e-06, 1.0, 2.155e-06, -1.294e-06, 1.0, 1.205e-06, -5.506e-07, -1.0, 0.0, 0.0, -1.0, 0.0, 0.0, -1.0, 0.0, 0.0, -1.0, 0.0, 0.0, 1.0, 0.0, 0.0, 1.0, 0.0, 0.0, 1.0, 9.625e-07, -4.399e-07, 1.0, 1.205e-06, -5.506e-07, -1.0, 3.974e-07, 0.0, -1.0, 3.974e-07, 0.0, -1.0, 7.947e-07, 0.0, -1.0, 7.947e-07, 0.0, -1.0, 3.974e-07, 0.0, -1.0, 3.974e-07, 0.0, -1.0, 7.947e-07, 0.0, -1.0, 7.947e-07, 0.0, -5.144e-07, -0.8072, 0.5902, -3.976e-07, -0.8072, 0.5902, -8.234e-07, -0.8072, 0.5902, -7.856e-07, -0.8072, 0.5902, 9.393e-09, -0.8072, 0.5902, 0.0, -0.8072, 0.5902, 0.0, -0.8072, 0.5902, 0.0, -0.8072, 0.5902, -2.129e-07, -0.8072, -0.5902, -3.912e-07, -0.8072, -0.5902, -5.798e-07, -0.8072, -0.5902, -4.117e-07, -0.8072, -0.5902, 1.409e-08, -0.8072, 0.5902, 9.393e-09, -0.8072, 0.5902, 0.0, -0.8072, 0.5902, 0.0, -0.8072, 0.5902, 1.325e-07, -0.8072, -0.5902, 1.988e-07, -0.8072, -0.5902, 4.117e-07, -0.8072, -0.5902, 2.058e-07, -0.8072, -0.5902, -3.912e-07, -0.8072, -0.5902, -7.479e-07, -0.8072, -0.5902, -7.479e-07, -0.8072, -0.5902, -5.798e-07, -0.8072, -0.5902, -1.0, 0.0, 0.0, -1.0, 0.0, 0.0, -1.0, 0.0, 0.0, -1.0, 0.0, 0.0, -9.882e-08, 0.0, -1.0, -9.882e-08, 0.0, -1.0, -9.882e-08, 0.0, -1.0, -9.882e-08, 0.0, -1.0, 1.0, 0.0, 8.951e-08, 1.0, 0.0, 8.951e-08, 1.0, 0.0, 8.951e-08, 1.0, 0.0, 8.951e-08, 5.929e-08, 0.0, 1.0, 5.929e-08, 0.0, 1.0, 5.929e-08, 0.0, 1.0, 5.929e-08, 0.0, 1.0, -1.063e-14, 1.0, -1.469e-07, -1.063e-14, 1.0, -1.469e-07, -1.063e-14, 1.0, -1.469e-07, -1.063e-14, 1.0, -1.469e-07, 7.087e-15, -1.0, 1.189e-07, 7.087e-15, -1.0, 1.189e-07, 7.087e-15, -1.0, 1.189e-07, 7.087e-15, -1.0, 1.189e-07, 1.0, 0.0, 0.0, 1.0, 0.0, 0.0, 1.0, 0.0, 0.0, 1.0, 0.0, 0.0, 3.361e-07, 0.0, 1.0, 3.361e-07, 0.0, 1.0, 3.361e-07, 0.0, 1.0, 3.361e-07, 0.0, 1.0, -1.0, 0.0, 0.0, -1.0, 0.0, 0.0, -1.0, 0.0, 0.0, -1.0, 0.0, 0.0, 0.0, -1.0, 0.0, 0.0, -1.0, 0.0, 0.0, -1.0, 0.0, 0.0, -1.0, 0.0, 0.0, 1.0, 0.0, 0.0, 1.0, 0.0, 0.0, 1.0, 0.0, 0.0, 1.0, 0.0, 1.0, 0.0, 0.0, 1.0, 0.0, 0.0, 1.0, 0.0, 0.0, 1.0, 0.0, 0.0, 5.042e-07, 0.0, 1.0, 5.042e-07, 0.0, 1.0, 5.042e-07, 0.0, 1.0, 5.042e-07, 0.0, 1.0, -1.0, 0.0, 0.0, -1.0, 0.0, 0.0, -1.0, 0.0, 0.0, -1.0, 0.0, 0.0, 0.0, -1.0, 0.0, 0.0, -1.0, 0.0, 0.0, -1.0, 0.0, 0.0, -1.0, 0.0, 0.0, 1.0, 0.0, 0.0, 1.0, 0.0, 0.0, 1.0, 0.0, 0.0, 1.0, 0.0, 1.0, 0.0, 0.0, 1.0, 0.0, 0.0, 1.0, 0.0, 0.0, 1.0, 0.0, 0.0, 3.361e-07, 0.0, 1.0, 3.361e-07, 0.0, 1.0, 3.361e-07, 0.0, 1.0, 3.361e-07, 0.0, 1.0, -1.0, 0.0, 0.0, -1.0, 0.0, 0.0, -1.0, 0.0, 0.0, -1.0, 0.0, 0.0, 0.0, -1.0, 0.0, 0.0, -1.0, 0.0, 0.0, -1.0, 0.0, 0.0, -1.0, 0.0, 0.0, 1.0, 0.0, 0.0, 1.0, 0.0, 0.0, 1.0, 0.0, 0.0, 1.0, 0.0, -1.0, 0.0, 1.726e-06, -1.0, 0.0, 1.726e-06, -1.0, 0.0, 1.726e-06, -1.0, 0.0, 1.726e-06, -1.176e-06, 0.0, -1.0, -1.176e-06, 0.0, -1.0, -1.176e-06, 0.0, -1.0, -1.176e-06, 0.0, -1.0, 1.0, 0.0, -1.726e-06, 1.0, 0.0, -1.726e-06, 1.0, 0.0, -1.726e-06, 1.0, 0.0, -1.726e-06, 0.0, -1.0, 0.0, 0.0, -1.0, 0.0, 0.0, -1.0, 0.0, 0.0, -1.0, 0.0, 0.0, 1.0, 0.0, 0.0, 1.0, 0.0, 0.0, 1.0, 0.0, 0.0, 1.0, 0.0, 0.0, 1.0, 0.0, 0.0, 1.0, 0.0, 0.0, 1.0, 0.0, 0.0, 1.0, 0.0, 1.924e-08, 0.8072, 0.5902, -2.301e-07, 0.8072, 0.5902, -1.08e-07, 0.8072, 0.5902, 2.225e-07, 0.8072, 0.5902, -1.08e-07, 0.8072, 0.5902, -2.301e-07, 0.8072, 0.5902, -4.986e-07, 0.8072, 0.5902, -2.493e-07, 0.8072, 0.5902, 1.945e-07, 0.8072, -0.5902, -1.142e-07, 0.8072, -0.5902, -8.531e-09, 0.8072, -0.5902, -8.531e-09, 0.8072, -0.5902, 0.0, 1.0, 0.0, 0.0, 1.0, 0.0, 0.0, 1.0, 0.0, 0.0, 1.0, 0.0, 0.0, 1.0, 0.0, 0.0, 1.0, 0.0, 0.0, 1.0, 0.0, 0.0, 1.0, 0.0, 2.225e-07, 0.8072, 0.5902, -1.08e-07, 0.8072, 0.5902, 1.409e-08, 0.8072, 0.5902, 4.258e-07, 0.8072, 0.5902, -8.531e-09, 0.8072, -0.5902, -1.142e-07, 0.8072, -0.5902, -2.058e-07, 0.8072, -0.5902, 0.0, 0.8072, -0.5902, -1.142e-07, 0.8072, -0.5902, 1.945e-07, 0.8072, -0.5902, 3.976e-07, 0.8072, -0.5902, -2.199e-07, 0.8072, -0.5902, 1.945e-07, 0.8072, -0.5902, -8.531e-09, 0.8072, -0.5902, 0.0, 0.8072, -0.5902, 4.117e-07, 0.8072, -0.5902, 2.225e-07, 0.8072, 0.5902, 4.258e-07, 0.8072, 0.5902, 8.234e-07, 0.8072, 0.5902, 4.117e-07, 0.8072, 0.5902, 3.976e-07, 0.8072, -0.5902, 1.945e-07, 0.8072, -0.5902, 4.117e-07, 0.8072, -0.5902, 8.234e-07, 0.8072, -0.5902, 1.409e-08, 0.8072, 0.5902, -1.08e-07, 0.8072, 0.5902, -2.493e-07, 0.8072, 0.5902, 0.0, 0.8072, 0.5902, -1.142e-07, 0.8072, -0.5902, -2.199e-07, 0.8072, -0.5902, -4.117e-07, 0.8072, -0.5902, -2.058e-07, 0.8072, -0.5902, 1.924e-08, 0.8072, 0.5902, 2.225e-07, 0.8072, 0.5902, 4.117e-07, 0.8072, 0.5902, 0.0, 0.8072, 0.5902, -1.0, 0.0, 0.0, -1.0, 0.0, 0.0, -1.0, 0.0, 0.0, -1.0, 0.0, 0.0, 1.0, 0.0, 0.0, 1.0, 0.0, 0.0, 1.0, 0.0, 0.0, 1.0, 0.0, 0.0, 0.0, 0.0, 1.0, 0.0, 0.0, 1.0, 0.0, 0.0, 1.0, 0.0, 0.0, 1.0, 0.0, -1.0, 0.0, 0.0, -1.0, 0.0, 0.0, -1.0, 0.0, 0.0, -1.0, 0.0, 0.0, 1.0, 0.0, 0.0, 1.0, 0.0, 0.0, 1.0, 0.0, 0.0, 1.0, 0.0, -1.0, 0.0, 0.0, -1.0, 0.0, 0.0, -1.0, 0.0, 0.0, -1.0, 0.0, 0.0, 1.0, 0.0, 0.0, 1.0, 0.0, 0.0, 1.0, 0.0, 0.0, 1.0, 0.0, 0.0, 0.0, 0.0, 1.0, 0.0, 0.0, 1.0, 0.0, 0.0, 1.0, 0.0, 0.0, 1.0, 0.0, 1.0, 0.0, 0.0, 1.0, 0.0, 0.0, 1.0, 0.0, 0.0, 1.0, 0.0, -1.0, 0.0, 0.0, -1.0, 0.0, 0.0, -1.0, 0.0, 0.0, -1.0, 0.0, 0.0, 1.0, 0.0, 0.0, 1.0, 0.0, 0.0, 1.0, 0.0, 0.0, 1.0, 0.0, 0.0, 0.0, 0.0, 1.0, 0.0, 0.0, 1.0, 0.0, 0.0, 1.0, 0.0, 0.0, 1.0, 0.0, 1.0, 0.0, 0.0, 1.0, 0.0, 0.0, 1.0, 0.0, 0.0, 1.0, 0.0, -1.0, 0.0, 0.0, -1.0, 0.0, 0.0, -1.0, 0.0, 0.0, -1.0, 0.0, 0.0, -4.768e-07, 0.0, -1.0, -4.768e-07, 0.0, -1.0, -4.768e-07, 0.0, -1.0, -4.768e-07, 0.0, -1.0, 1.0, 0.0, 0.0, 1.0, 0.0, 0.0, 1.0, 0.0, 0.0, 1.0, 0.0, 0.0, 0.0, 1.0, 0.0, 0.0, 1.0, 0.0, 0.0, 1.0, 0.0, 0.0, 1.0, 0.0, -1.0, 0.0, 0.0, -1.0, 0.0, 0.0, -1.0, 0.0, 0.0, -1.0, 0.0, 0.0, 4.768e-07, 0.0, -1.0, 4.768e-07, 0.0, -1.0, 4.768e-07, 0.0, -1.0, 4.768e-07, 0.0, -1.0, 1.0, 0.0, 0.0, 1.0, 0.0, 0.0, 1.0, 0.0, 0.0, 1.0, 0.0, 0.0, 0.0, 1.0, 0.0, 0.0, 1.0, 0.0, 0.0, 1.0, 0.0, 0.0, 1.0, 0.0, -1.0, 0.0, 0.0, -1.0, 0.0, 0.0, -1.0, 0.0, 0.0, -1.0, 0.0, 0.0, 4.768e-07, 0.0, -1.0, 4.768e-07, 0.0, -1.0, 4.768e-07, 0.0, -1.0, 4.768e-07, 0.0, -1.0, 1.0, 0.0, 0.0, 1.0, 0.0, 0.0, 1.0, 0.0, 0.0, 1.0, 0.0, 0.0, 0.0, 1.0, 0.0, 0.0, 1.0, 0.0, 0.0, 1.0, 0.0, 0.0, 1.0, 0.0, 0.0, 0.0, -1.0, 0.0, 0.0, -1.0, 0.0, 0.0, -1.0, 0.0, 0.0, -1.0, 0.0, 0.0, 1.0, 0.0, 0.0, 1.0, 0.0, 0.0, 1.0, 0.0, 0.0, 1.0, 0.0, -1.0, -4.227e-08, 0.0, -1.0, -4.227e-08, 0.0, -1.0, 0.0, 0.0, -1.0, 0.0, 0.0, 0.0, 1.0, 0.0, 0.0, 1.0, 0.0, 0.0, 1.0, 0.0, 0.0, 1.0, 0.0, -1.0, -8.455e-08, 0.0, -1.0, -8.455e-08, 0.0, -1.0, -4.227e-08, 0.0, -1.0, -4.227e-08, 0.0, 0.0, 1.0, 0.0, 0.0, 1.0, 0.0, 0.0, 1.0, 0.0, 0.0, 1.0, 0.0, 0.0, 1.0, 0.0, 0.0, 1.0, 0.0, 0.0, 1.0, 0.0, 0.0, 1.0, 0.0, 0.0, 1.0, 0.0, 0.0, 1.0, 0.0, 0.0, 1.0, 0.0, 0.0, 1.0, -2.385e-08, 0.5902, -0.8072, -2.385e-08, 0.5902, -0.8072, -2.385e-08, 0.5902, -0.8072, -2.385e-08, 0.5902, -0.8072, 2.385e-08, 0.5902, 0.8072, 2.385e-08, 0.5902, 0.8072, 2.385e-08, 0.5902, 0.8072, 2.385e-08, 0.5902, 0.8072, 0.0, 0.0, 1.0, 0.0, 0.0, 1.0, 0.0, 0.0, 1.0, 0.0, 0.0, 1.0, 0.0, 0.0, 1.0, 0.0, 0.0, 1.0, 0.0, 0.0, 1.0, 0.0, 0.0, 1.0, 0.0, -1.0, 0.0, 0.0, -1.0, 0.0, 0.0, -1.0, 0.0, 0.0, -1.0, 0.0, 1.0, 0.0, 0.0, 1.0, 0.0, 0.0, 1.0, 0.0, 0.0, 1.0, 0.0, 0.0, 0.0, -1.0, 0.0, 0.0, -1.0, 0.0, 0.0, -1.0, 0.0, 0.0, -1.0, 0.0, 0.0, -1.0, 0.0, 0.0, -1.0, 0.0, 0.0, -1.0, 0.0, 0.0, -1.0, 0.0, 1.0, 0.0, 0.0, 1.0, 0.0, 0.0, 1.0, 0.0, 0.0, 1.0, 0.0, 0.0, 1.0, 0.0, 0.0, 1.0, 0.0, 0.0, 1.0, 0.0, 0.0, 1.0, 0.0, 0.0, 0.0, -1.0, 0.0, 0.0, -1.0, 0.0, 0.0, -1.0, 0.0, 0.0, -1.0, 0.0, 0.0, 0.9239, -0.3827, 0.0, 0.9239, -0.3827, 0.0, 0.9239, -0.3827, 0.0, 0.9239, -0.3827, 0.0, 0.3827, -0.9239, 0.0, 0.3827, -0.9239, 0.0, 0.3827, -0.9239, 0.0, 0.3827, -0.9239, 0.0, -0.3827, -0.9239, 0.0, -0.3827, -0.9239, 0.0, -0.3827, -0.9239, 0.0, -0.3827, -0.9239, 0.0, -0.9239, -0.3827, 0.0, -0.9239, -0.3827, 0.0, -0.9239, -0.3827, 0.0, -0.9239, -0.3827, 0.0, -0.9239, 0.3827, 0.0, -0.9239, 0.3827, 0.0, -0.9239, 0.3827, 0.0, -0.9239, 0.3827, 0.0, -0.3827, 0.9239, 0.0, -0.3827, 0.9239, 0.0, -0.3827, 0.9239, 0.0, -0.3827, 0.9239, 1.0, 1.38e-06, 0.0, 1.0, 1.38e-06, 0.0, 1.0, 1.38e-06, 0.0, 1.0, 1.38e-06, 0.0, 1.0, 1.38e-06, 0.0, 1.0, 1.38e-06, 0.0, 1.0, 1.38e-06, 0.0, 1.0, 1.38e-06, 0.0, 0.0, 0.3827, 0.9239, 0.0, 0.3827, 0.9239, 0.0, 0.3827, 0.9239, 0.0, 0.3827, 0.9239, 0.0, 0.9239, 0.3827, 0.0, 0.9239, 0.3827, 0.0, 0.9239, 0.3827, 0.0, 0.9239, 0.3827, -1.0, 2.761e-06, -1.318e-05, -1.0, 2.761e-06, -1.318e-05, -1.0, 2.761e-06, -1.318e-05, -1.0, 2.761e-06, -1.318e-05, -1.0, 2.761e-06, -1.318e-05, -1.0, 2.761e-06, -1.318e-05, -1.0, 2.761e-06, -1.318e-05, -1.0, 2.761e-06, -1.318e-05, 2.7e-15, -1.0, 9.532e-08, 2.7e-15, -1.0, 9.532e-08, 2.7e-15, -1.0, 9.532e-08, 2.7e-15, -1.0, 9.532e-08, -2.579e-15, 1.0, -4.327e-08, -2.579e-15, 1.0, -4.327e-08, -2.579e-15, 1.0, -4.327e-08, -2.579e-15, 1.0, -4.327e-08, 0.0, 0.0, -1.0, 0.0, 0.0, -1.0, 0.0, 0.0, -1.0, 0.0, 0.0, -1.0, 0.0, 0.0, -1.0, 0.0, 0.0, -1.0, 0.0, 0.0, -1.0, 0.0, 0.0, -1.0, 0.0, -1.0, 0.0, 0.0, -1.0, 0.0, 0.0, -1.0, 0.0, 0.0, -1.0, 0.0, 0.0, 0.0, -1.0, 0.0, 0.0, -1.0, 0.0, 0.0, -1.0, 0.0, 0.0, -1.0, 0.0, -1.0, 0.0, 0.0, -1.0, 0.0, 0.0, -1.0, 0.0, 0.0, -1.0, 0.0, 4.768e-07, 0.0, 1.0, 4.768e-07, 0.0, 1.0, 4.768e-07, 0.0, 1.0, 4.768e-07, 0.0, 1.0, 0.0, -1.0, 0.0, 0.0, -1.0, 0.0, 0.0, -1.0, 0.0, 0.0, -1.0, 0.0, -4.768e-07, 0.0, 1.0, -4.768e-07, 0.0, 1.0, -4.768e-07, 0.0, 1.0, -4.768e-07, 0.0, 1.0, 0.0, -1.0, 0.0, 0.0, -1.0, 0.0, 0.0, -1.0, 0.0, 0.0, -1.0, 0.0, 0.0, 0.0, 1.0, 0.0, 0.0, 1.0, 0.0, 0.0, 1.0, 0.0, 0.0, 1.0, 0.0, -1.0, 0.0, 0.0, -1.0, 0.0, 0.0, -1.0, 0.0, 0.0, -1.0, 0.0, -5.042e-07, 0.0, -1.0, -5.042e-07, 0.0, -1.0, -5.042e-07, 0.0, -1.0, -5.042e-07, 0.0, -1.0, -5.042e-07, 0.0, -1.0, -5.042e-07, 0.0, -1.0, -5.042e-07, 0.0, -1.0, -5.042e-07, 0.0, -1.0, -3.361e-07, 0.0, -1.0, -3.361e-07, 0.0, -1.0, -3.361e-07, 0.0, -1.0, -3.361e-07, 0.0, -1.0])] * 3)])

# ---- objects
ob_cube_016 = bpy.data.objects.new('Cube.016', me_cube_016)

# ---- transforms, parenting, visibility, modifiers, constraints
ob_cube_016.location = (0.0, 0.0, 0.0)
ob_cube_016.rotation_euler = (1.571, -0.0, 0.0)
ob_cube_016.lineart.crease_threshold = 0.0

# ---- collection membership
col_collection.objects.link(ob_cube_016)

# ---- scene / render settings (as saved in the file)
scene.frame_start = 1; scene.frame_end = 250; scene.frame_set(1)
scene.render.engine = 'BLENDER_EEVEE_NEXT'
scene.cycles.use_denoising = False
scene.cycles.samples = 128
scene.cycles.sampling_pattern = 'TABULATED_SOBOL'
scene.cycles.use_adaptive_sampling = False
scene.cycles.use_light_tree = False
scene.view_settings.view_transform = 'Filmic'
bpy.context.view_layer.update()

# ---- added for rendering (the .blend has no active camera and no usable light): camera, sun
cam_auto = bpy.data.cameras.new('AutoCamera')
cam_auto.lens = 50.0
cam_auto.sensor_width = 36.0
cam_auto.clip_end = 1000.0
ob_auto_camera = bpy.data.objects.new('AutoCamera', cam_auto)
scene.collection.objects.link(ob_auto_camera)
ob_auto_camera.location = (23.032, -28.9571, 25.0462)
ob_auto_camera.rotation_euler = (1.09748, -7.21219e-08, 0.694738)
scene.camera = ob_auto_camera
light_auto_sun = bpy.data.lights.new('AutoSun', 'SUN')
light_auto_sun.energy = 3.0
light_auto_sun.angle = 0.0523599
ob_auto_sun = bpy.data.objects.new('AutoSun', light_auto_sun)
scene.collection.objects.link(ob_auto_sun)
ob_auto_sun.rotation_euler = (0.872665, 0.174533, 0.523599)
bpy.context.view_layer.update()
